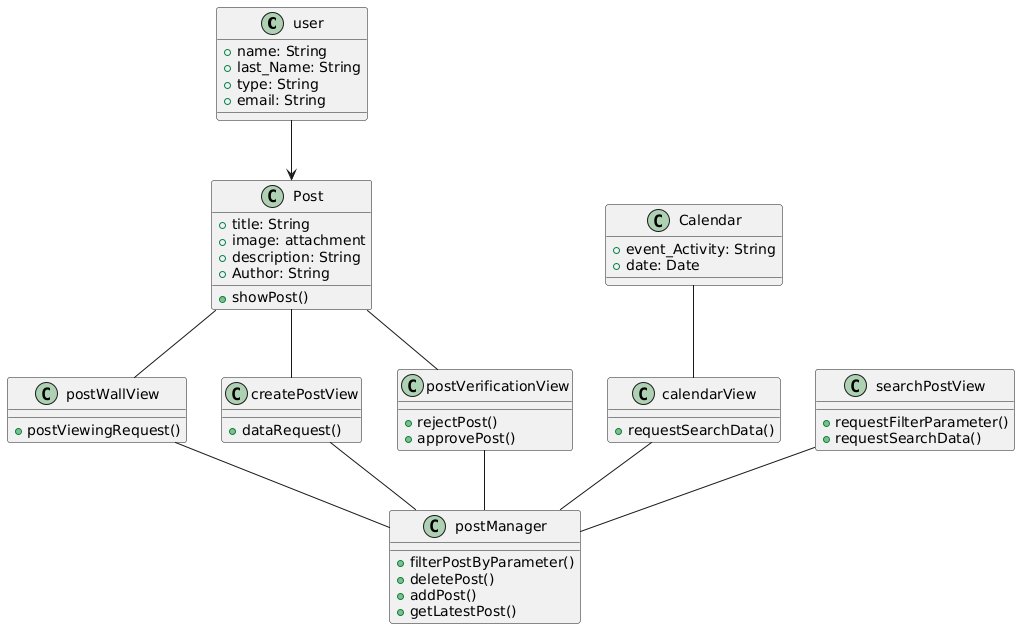

The diagram above was rendered by PlantUML. Its source (embedded in the PNG):
@startuml
class user{
 +name: String
    +last_Name: String
    +type: String
    +email: String
}
class Post{
 +title: String
    +image: attachment
    +description: String
    + Author: String
    + showPost()
}
class Calendar{
    +event_Activity: String
    +date: Date
}
class postWallView{
  +postViewingRequest()
}
class createPostView{
 +dataRequest()
}
class postManager{
+filterPostByParameter()
+deletePost()
+addPost()
+ getLatestPost()
}
class postVerificationView{
+rejectPost()
+approvePost()
}
class calendarView{
+requestSearchData()
}
class searchPostView{
  +requestFilterParameter()
  +requestSearchData()
}

Post--postWallView
Post-- postVerificationView
Post-- createPostView
Calendar--calendarView
postWallView--postManager
createPostView--postManager
postVerificationView--postManager
calendarView--postManager
searchPostView--postManager
user-->Post
@enduml